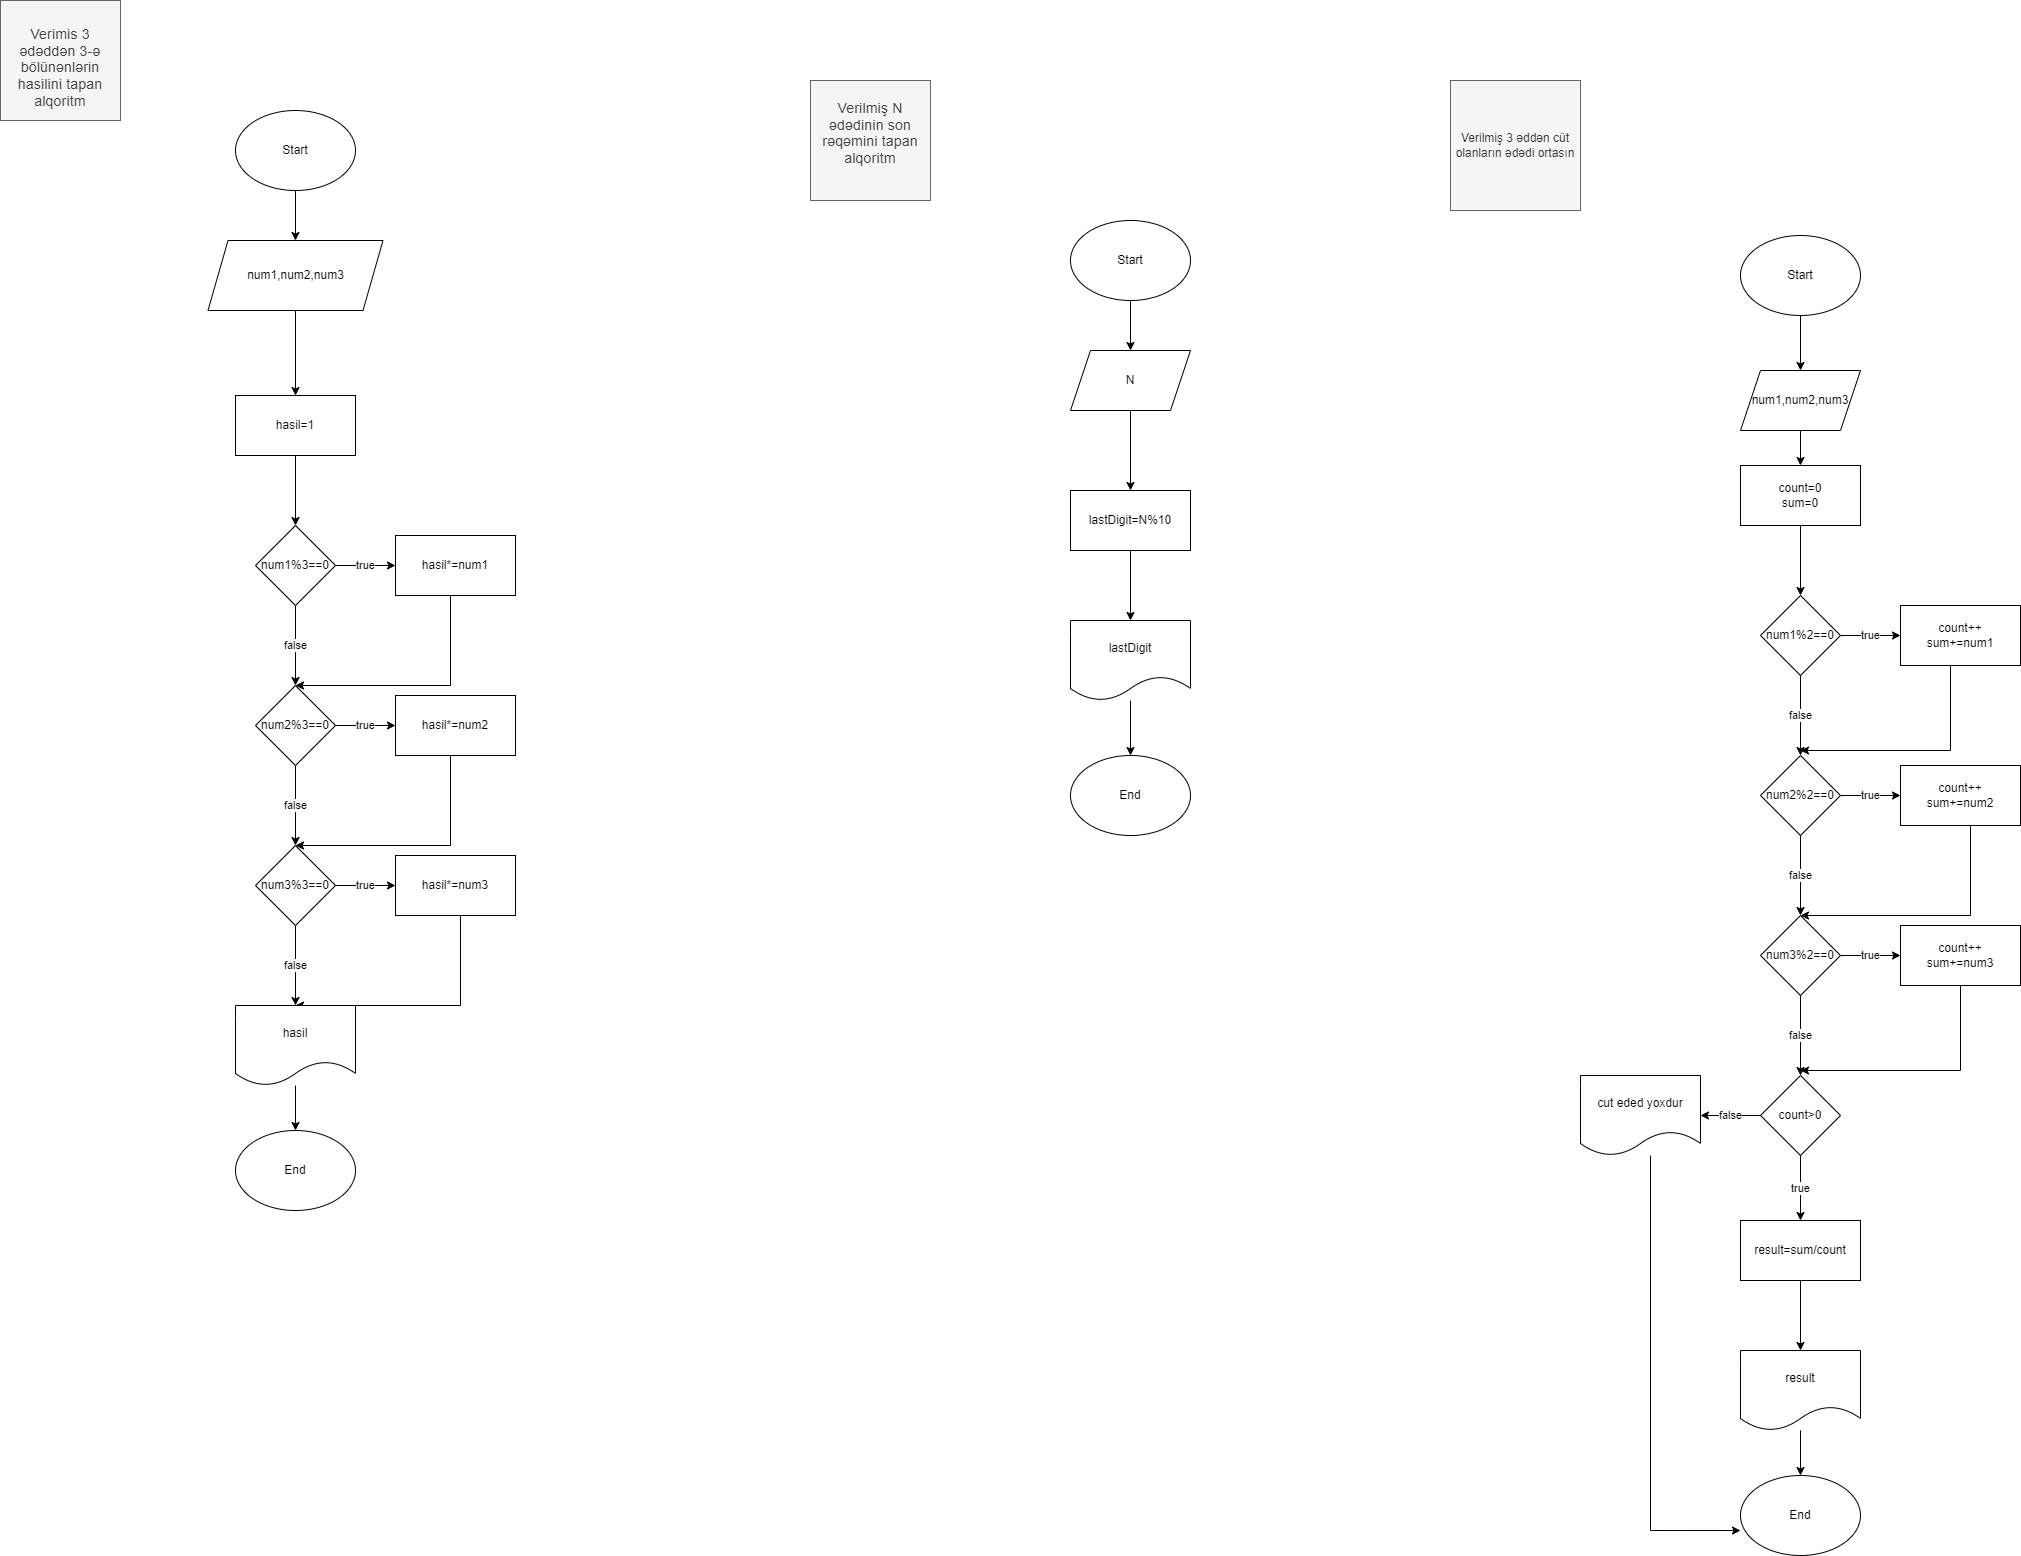

The diagram above was exported from draw.io. Its source (the exported page's mxGraphModel, read from the mxfile embedded in the PNG):
<mxGraphModel dx="794" dy="438" grid="1" gridSize="10" guides="1" tooltips="1" connect="1" arrows="1" fold="1" page="1" pageScale="1" pageWidth="850" pageHeight="1100" math="0" shadow="0">
  <root>
    <mxCell id="0" />
    <mxCell id="1" parent="0" />
    <mxCell id="zzkq8SNWAQqHiw_UWvYR-1" value="&lt;br&gt;&lt;span style=&quot;color: rgb(60, 64, 67); font-family: Roboto, Arial, sans-serif; font-size: 14px; font-style: normal; font-variant-ligatures: normal; font-variant-caps: normal; font-weight: 400; letter-spacing: 0.2px; orphans: 2; text-align: start; text-indent: 0px; text-transform: none; widows: 2; word-spacing: 0px; -webkit-text-stroke-width: 0px; text-decoration-thickness: initial; text-decoration-style: initial; text-decoration-color: initial; float: none; display: inline !important;&quot;&gt;Verimis 3 ədəddən 3-ə bölünənlərin hasilini tapan alqoritm&lt;/span&gt;&lt;br&gt;" style="whiteSpace=wrap;html=1;aspect=fixed;fillColor=#f5f5f5;fontColor=#333333;strokeColor=#666666;" vertex="1" parent="1">
      <mxGeometry x="70" y="40" width="120" height="120" as="geometry" />
    </mxCell>
    <mxCell id="zzkq8SNWAQqHiw_UWvYR-4" value="" style="edgeStyle=orthogonalEdgeStyle;rounded=0;orthogonalLoop=1;jettySize=auto;html=1;" edge="1" parent="1" source="zzkq8SNWAQqHiw_UWvYR-2" target="zzkq8SNWAQqHiw_UWvYR-3">
      <mxGeometry relative="1" as="geometry" />
    </mxCell>
    <mxCell id="zzkq8SNWAQqHiw_UWvYR-2" value="Start" style="ellipse;whiteSpace=wrap;html=1;" vertex="1" parent="1">
      <mxGeometry x="305" y="150" width="120" height="80" as="geometry" />
    </mxCell>
    <mxCell id="zzkq8SNWAQqHiw_UWvYR-6" value="" style="edgeStyle=orthogonalEdgeStyle;rounded=0;orthogonalLoop=1;jettySize=auto;html=1;" edge="1" parent="1" source="zzkq8SNWAQqHiw_UWvYR-3" target="zzkq8SNWAQqHiw_UWvYR-5">
      <mxGeometry relative="1" as="geometry" />
    </mxCell>
    <mxCell id="zzkq8SNWAQqHiw_UWvYR-3" value="num1,num2,num3" style="shape=parallelogram;perimeter=parallelogramPerimeter;whiteSpace=wrap;html=1;fixedSize=1;" vertex="1" parent="1">
      <mxGeometry x="277.5" y="280" width="175" height="70" as="geometry" />
    </mxCell>
    <mxCell id="zzkq8SNWAQqHiw_UWvYR-8" value="" style="edgeStyle=orthogonalEdgeStyle;rounded=0;orthogonalLoop=1;jettySize=auto;html=1;" edge="1" parent="1" source="zzkq8SNWAQqHiw_UWvYR-5" target="zzkq8SNWAQqHiw_UWvYR-7">
      <mxGeometry relative="1" as="geometry" />
    </mxCell>
    <mxCell id="zzkq8SNWAQqHiw_UWvYR-5" value="hasil=1" style="whiteSpace=wrap;html=1;" vertex="1" parent="1">
      <mxGeometry x="305" y="435" width="120" height="60" as="geometry" />
    </mxCell>
    <mxCell id="zzkq8SNWAQqHiw_UWvYR-10" value="true" style="edgeStyle=orthogonalEdgeStyle;rounded=0;orthogonalLoop=1;jettySize=auto;html=1;" edge="1" parent="1" source="zzkq8SNWAQqHiw_UWvYR-7" target="zzkq8SNWAQqHiw_UWvYR-9">
      <mxGeometry relative="1" as="geometry" />
    </mxCell>
    <mxCell id="zzkq8SNWAQqHiw_UWvYR-12" value="false" style="edgeStyle=orthogonalEdgeStyle;rounded=0;orthogonalLoop=1;jettySize=auto;html=1;" edge="1" parent="1" source="zzkq8SNWAQqHiw_UWvYR-7" target="zzkq8SNWAQqHiw_UWvYR-11">
      <mxGeometry relative="1" as="geometry" />
    </mxCell>
    <mxCell id="zzkq8SNWAQqHiw_UWvYR-7" value="num1%3==0" style="rhombus;whiteSpace=wrap;html=1;" vertex="1" parent="1">
      <mxGeometry x="325" y="565" width="80" height="80" as="geometry" />
    </mxCell>
    <mxCell id="zzkq8SNWAQqHiw_UWvYR-13" style="edgeStyle=orthogonalEdgeStyle;rounded=0;orthogonalLoop=1;jettySize=auto;html=1;entryX=0.5;entryY=0;entryDx=0;entryDy=0;" edge="1" parent="1" source="zzkq8SNWAQqHiw_UWvYR-9" target="zzkq8SNWAQqHiw_UWvYR-11">
      <mxGeometry relative="1" as="geometry">
        <Array as="points">
          <mxPoint x="520" y="725" />
        </Array>
      </mxGeometry>
    </mxCell>
    <mxCell id="zzkq8SNWAQqHiw_UWvYR-9" value="hasil*=num1" style="whiteSpace=wrap;html=1;" vertex="1" parent="1">
      <mxGeometry x="465" y="575" width="120" height="60" as="geometry" />
    </mxCell>
    <mxCell id="zzkq8SNWAQqHiw_UWvYR-15" value="true" style="edgeStyle=orthogonalEdgeStyle;rounded=0;orthogonalLoop=1;jettySize=auto;html=1;" edge="1" parent="1" source="zzkq8SNWAQqHiw_UWvYR-11" target="zzkq8SNWAQqHiw_UWvYR-14">
      <mxGeometry relative="1" as="geometry" />
    </mxCell>
    <mxCell id="zzkq8SNWAQqHiw_UWvYR-17" value="false" style="edgeStyle=orthogonalEdgeStyle;rounded=0;orthogonalLoop=1;jettySize=auto;html=1;" edge="1" parent="1" source="zzkq8SNWAQqHiw_UWvYR-11" target="zzkq8SNWAQqHiw_UWvYR-16">
      <mxGeometry relative="1" as="geometry" />
    </mxCell>
    <mxCell id="zzkq8SNWAQqHiw_UWvYR-11" value="num2%3==0" style="rhombus;whiteSpace=wrap;html=1;" vertex="1" parent="1">
      <mxGeometry x="325" y="725" width="80" height="80" as="geometry" />
    </mxCell>
    <mxCell id="zzkq8SNWAQqHiw_UWvYR-18" style="edgeStyle=orthogonalEdgeStyle;rounded=0;orthogonalLoop=1;jettySize=auto;html=1;entryX=0.5;entryY=0;entryDx=0;entryDy=0;" edge="1" parent="1" source="zzkq8SNWAQqHiw_UWvYR-14" target="zzkq8SNWAQqHiw_UWvYR-16">
      <mxGeometry relative="1" as="geometry">
        <Array as="points">
          <mxPoint x="520" y="885" />
        </Array>
      </mxGeometry>
    </mxCell>
    <mxCell id="zzkq8SNWAQqHiw_UWvYR-14" value="hasil*=num2" style="whiteSpace=wrap;html=1;" vertex="1" parent="1">
      <mxGeometry x="465" y="735" width="120" height="60" as="geometry" />
    </mxCell>
    <mxCell id="zzkq8SNWAQqHiw_UWvYR-21" value="true" style="edgeStyle=orthogonalEdgeStyle;rounded=0;orthogonalLoop=1;jettySize=auto;html=1;" edge="1" parent="1" source="zzkq8SNWAQqHiw_UWvYR-16" target="zzkq8SNWAQqHiw_UWvYR-20">
      <mxGeometry relative="1" as="geometry" />
    </mxCell>
    <mxCell id="zzkq8SNWAQqHiw_UWvYR-23" value="false" style="edgeStyle=orthogonalEdgeStyle;rounded=0;orthogonalLoop=1;jettySize=auto;html=1;" edge="1" parent="1" source="zzkq8SNWAQqHiw_UWvYR-16" target="zzkq8SNWAQqHiw_UWvYR-22">
      <mxGeometry relative="1" as="geometry">
        <Array as="points">
          <mxPoint x="365" y="1000" />
          <mxPoint x="365" y="1000" />
        </Array>
      </mxGeometry>
    </mxCell>
    <mxCell id="zzkq8SNWAQqHiw_UWvYR-16" value="num3%3==0" style="rhombus;whiteSpace=wrap;html=1;" vertex="1" parent="1">
      <mxGeometry x="325" y="885" width="80" height="80" as="geometry" />
    </mxCell>
    <mxCell id="zzkq8SNWAQqHiw_UWvYR-27" style="edgeStyle=orthogonalEdgeStyle;rounded=0;orthogonalLoop=1;jettySize=auto;html=1;entryX=0.5;entryY=0;entryDx=0;entryDy=0;" edge="1" parent="1" source="zzkq8SNWAQqHiw_UWvYR-20" target="zzkq8SNWAQqHiw_UWvYR-22">
      <mxGeometry relative="1" as="geometry">
        <Array as="points">
          <mxPoint x="530" y="1045" />
        </Array>
      </mxGeometry>
    </mxCell>
    <mxCell id="zzkq8SNWAQqHiw_UWvYR-20" value="hasil*=num3" style="whiteSpace=wrap;html=1;" vertex="1" parent="1">
      <mxGeometry x="465" y="895" width="120" height="60" as="geometry" />
    </mxCell>
    <mxCell id="zzkq8SNWAQqHiw_UWvYR-25" value="" style="edgeStyle=orthogonalEdgeStyle;rounded=0;orthogonalLoop=1;jettySize=auto;html=1;" edge="1" parent="1" source="zzkq8SNWAQqHiw_UWvYR-22" target="zzkq8SNWAQqHiw_UWvYR-24">
      <mxGeometry relative="1" as="geometry" />
    </mxCell>
    <mxCell id="zzkq8SNWAQqHiw_UWvYR-22" value="hasil" style="shape=document;whiteSpace=wrap;html=1;boundedLbl=1;" vertex="1" parent="1">
      <mxGeometry x="305" y="1045" width="120" height="80" as="geometry" />
    </mxCell>
    <mxCell id="zzkq8SNWAQqHiw_UWvYR-24" value="End" style="ellipse;whiteSpace=wrap;html=1;" vertex="1" parent="1">
      <mxGeometry x="305" y="1170" width="120" height="80" as="geometry" />
    </mxCell>
    <mxCell id="zzkq8SNWAQqHiw_UWvYR-29" value="&#10;&lt;span style=&quot;color: rgb(60, 64, 67); font-family: Roboto, Arial, sans-serif; font-size: 14px; font-style: normal; font-variant-ligatures: normal; font-variant-caps: normal; font-weight: 400; letter-spacing: 0.2px; orphans: 2; text-align: start; text-indent: 0px; text-transform: none; widows: 2; word-spacing: 0px; -webkit-text-stroke-width: 0px; text-decoration-thickness: initial; text-decoration-style: initial; text-decoration-color: initial; float: none; display: inline !important;&quot;&gt;Verilmiş N ədədinin son rəqəmini tapan alqoritm&lt;/span&gt;&#10;&#10;" style="whiteSpace=wrap;html=1;aspect=fixed;fillColor=#f5f5f5;fontColor=#333333;strokeColor=#666666;" vertex="1" parent="1">
      <mxGeometry x="880" y="120" width="120" height="120" as="geometry" />
    </mxCell>
    <mxCell id="zzkq8SNWAQqHiw_UWvYR-32" value="" style="edgeStyle=orthogonalEdgeStyle;rounded=0;orthogonalLoop=1;jettySize=auto;html=1;" edge="1" parent="1" source="zzkq8SNWAQqHiw_UWvYR-30" target="zzkq8SNWAQqHiw_UWvYR-31">
      <mxGeometry relative="1" as="geometry" />
    </mxCell>
    <mxCell id="zzkq8SNWAQqHiw_UWvYR-30" value="Start" style="ellipse;whiteSpace=wrap;html=1;" vertex="1" parent="1">
      <mxGeometry x="1140" y="260" width="120" height="80" as="geometry" />
    </mxCell>
    <mxCell id="zzkq8SNWAQqHiw_UWvYR-34" value="" style="edgeStyle=orthogonalEdgeStyle;rounded=0;orthogonalLoop=1;jettySize=auto;html=1;" edge="1" parent="1" source="zzkq8SNWAQqHiw_UWvYR-31" target="zzkq8SNWAQqHiw_UWvYR-33">
      <mxGeometry relative="1" as="geometry" />
    </mxCell>
    <mxCell id="zzkq8SNWAQqHiw_UWvYR-31" value="N" style="shape=parallelogram;perimeter=parallelogramPerimeter;whiteSpace=wrap;html=1;fixedSize=1;" vertex="1" parent="1">
      <mxGeometry x="1140" y="390" width="120" height="60" as="geometry" />
    </mxCell>
    <mxCell id="zzkq8SNWAQqHiw_UWvYR-36" value="" style="edgeStyle=orthogonalEdgeStyle;rounded=0;orthogonalLoop=1;jettySize=auto;html=1;" edge="1" parent="1" source="zzkq8SNWAQqHiw_UWvYR-33" target="zzkq8SNWAQqHiw_UWvYR-35">
      <mxGeometry relative="1" as="geometry" />
    </mxCell>
    <mxCell id="zzkq8SNWAQqHiw_UWvYR-33" value="lastDigit=N%10" style="whiteSpace=wrap;html=1;" vertex="1" parent="1">
      <mxGeometry x="1140" y="530" width="120" height="60" as="geometry" />
    </mxCell>
    <mxCell id="zzkq8SNWAQqHiw_UWvYR-38" value="" style="edgeStyle=orthogonalEdgeStyle;rounded=0;orthogonalLoop=1;jettySize=auto;html=1;" edge="1" parent="1" source="zzkq8SNWAQqHiw_UWvYR-35" target="zzkq8SNWAQqHiw_UWvYR-37">
      <mxGeometry relative="1" as="geometry" />
    </mxCell>
    <mxCell id="zzkq8SNWAQqHiw_UWvYR-35" value="lastDigit" style="shape=document;whiteSpace=wrap;html=1;boundedLbl=1;" vertex="1" parent="1">
      <mxGeometry x="1140" y="660" width="120" height="80" as="geometry" />
    </mxCell>
    <mxCell id="zzkq8SNWAQqHiw_UWvYR-37" value="End" style="ellipse;whiteSpace=wrap;html=1;" vertex="1" parent="1">
      <mxGeometry x="1140" y="795" width="120" height="80" as="geometry" />
    </mxCell>
    <mxCell id="zzkq8SNWAQqHiw_UWvYR-39" value="Verilmiş 3 əddən cüt olanların ədədi ortasın" style="whiteSpace=wrap;html=1;aspect=fixed;fillColor=#f5f5f5;fontColor=#333333;strokeColor=#666666;" vertex="1" parent="1">
      <mxGeometry x="1520" y="120" width="130" height="130" as="geometry" />
    </mxCell>
    <mxCell id="zzkq8SNWAQqHiw_UWvYR-43" value="" style="edgeStyle=orthogonalEdgeStyle;rounded=0;orthogonalLoop=1;jettySize=auto;html=1;" edge="1" parent="1" source="zzkq8SNWAQqHiw_UWvYR-41" target="zzkq8SNWAQqHiw_UWvYR-42">
      <mxGeometry relative="1" as="geometry" />
    </mxCell>
    <mxCell id="zzkq8SNWAQqHiw_UWvYR-41" value="Start" style="ellipse;whiteSpace=wrap;html=1;" vertex="1" parent="1">
      <mxGeometry x="1810" y="275" width="120" height="80" as="geometry" />
    </mxCell>
    <mxCell id="zzkq8SNWAQqHiw_UWvYR-45" value="" style="edgeStyle=orthogonalEdgeStyle;rounded=0;orthogonalLoop=1;jettySize=auto;html=1;" edge="1" parent="1" source="zzkq8SNWAQqHiw_UWvYR-42" target="zzkq8SNWAQqHiw_UWvYR-44">
      <mxGeometry relative="1" as="geometry" />
    </mxCell>
    <mxCell id="zzkq8SNWAQqHiw_UWvYR-42" value="num1,num2,num3" style="shape=parallelogram;perimeter=parallelogramPerimeter;whiteSpace=wrap;html=1;fixedSize=1;" vertex="1" parent="1">
      <mxGeometry x="1810" y="410" width="120" height="60" as="geometry" />
    </mxCell>
    <mxCell id="zzkq8SNWAQqHiw_UWvYR-47" value="" style="edgeStyle=orthogonalEdgeStyle;rounded=0;orthogonalLoop=1;jettySize=auto;html=1;" edge="1" parent="1" source="zzkq8SNWAQqHiw_UWvYR-44" target="zzkq8SNWAQqHiw_UWvYR-46">
      <mxGeometry relative="1" as="geometry" />
    </mxCell>
    <mxCell id="zzkq8SNWAQqHiw_UWvYR-44" value="count=0&lt;br&gt;sum=0" style="whiteSpace=wrap;html=1;" vertex="1" parent="1">
      <mxGeometry x="1810" y="505" width="120" height="60" as="geometry" />
    </mxCell>
    <mxCell id="zzkq8SNWAQqHiw_UWvYR-49" value="true" style="edgeStyle=orthogonalEdgeStyle;rounded=0;orthogonalLoop=1;jettySize=auto;html=1;" edge="1" parent="1" source="zzkq8SNWAQqHiw_UWvYR-46" target="zzkq8SNWAQqHiw_UWvYR-48">
      <mxGeometry relative="1" as="geometry" />
    </mxCell>
    <mxCell id="zzkq8SNWAQqHiw_UWvYR-51" value="false" style="edgeStyle=orthogonalEdgeStyle;rounded=0;orthogonalLoop=1;jettySize=auto;html=1;" edge="1" parent="1" source="zzkq8SNWAQqHiw_UWvYR-46" target="zzkq8SNWAQqHiw_UWvYR-50">
      <mxGeometry relative="1" as="geometry" />
    </mxCell>
    <mxCell id="zzkq8SNWAQqHiw_UWvYR-46" value="num1%2==0" style="rhombus;whiteSpace=wrap;html=1;" vertex="1" parent="1">
      <mxGeometry x="1830" y="635" width="80" height="80" as="geometry" />
    </mxCell>
    <mxCell id="zzkq8SNWAQqHiw_UWvYR-54" style="edgeStyle=orthogonalEdgeStyle;rounded=0;orthogonalLoop=1;jettySize=auto;html=1;" edge="1" parent="1" source="zzkq8SNWAQqHiw_UWvYR-48">
      <mxGeometry relative="1" as="geometry">
        <mxPoint x="1870" y="790" as="targetPoint" />
        <Array as="points">
          <mxPoint x="2020" y="790" />
        </Array>
      </mxGeometry>
    </mxCell>
    <mxCell id="zzkq8SNWAQqHiw_UWvYR-48" value="count++&lt;br&gt;sum+=num1" style="whiteSpace=wrap;html=1;" vertex="1" parent="1">
      <mxGeometry x="1970" y="645" width="120" height="60" as="geometry" />
    </mxCell>
    <mxCell id="zzkq8SNWAQqHiw_UWvYR-53" value="true" style="edgeStyle=orthogonalEdgeStyle;rounded=0;orthogonalLoop=1;jettySize=auto;html=1;" edge="1" parent="1" source="zzkq8SNWAQqHiw_UWvYR-50" target="zzkq8SNWAQqHiw_UWvYR-52">
      <mxGeometry relative="1" as="geometry" />
    </mxCell>
    <mxCell id="zzkq8SNWAQqHiw_UWvYR-56" value="false" style="edgeStyle=orthogonalEdgeStyle;rounded=0;orthogonalLoop=1;jettySize=auto;html=1;" edge="1" parent="1" source="zzkq8SNWAQqHiw_UWvYR-50" target="zzkq8SNWAQqHiw_UWvYR-55">
      <mxGeometry relative="1" as="geometry" />
    </mxCell>
    <mxCell id="zzkq8SNWAQqHiw_UWvYR-50" value="num2%2==0" style="rhombus;whiteSpace=wrap;html=1;" vertex="1" parent="1">
      <mxGeometry x="1830" y="795" width="80" height="80" as="geometry" />
    </mxCell>
    <mxCell id="zzkq8SNWAQqHiw_UWvYR-59" style="edgeStyle=orthogonalEdgeStyle;rounded=0;orthogonalLoop=1;jettySize=auto;html=1;entryX=0.5;entryY=0;entryDx=0;entryDy=0;" edge="1" parent="1" source="zzkq8SNWAQqHiw_UWvYR-52" target="zzkq8SNWAQqHiw_UWvYR-55">
      <mxGeometry relative="1" as="geometry">
        <Array as="points">
          <mxPoint x="2040" y="955" />
        </Array>
      </mxGeometry>
    </mxCell>
    <mxCell id="zzkq8SNWAQqHiw_UWvYR-52" value="count++&lt;br&gt;sum+=num2" style="whiteSpace=wrap;html=1;" vertex="1" parent="1">
      <mxGeometry x="1970" y="805" width="120" height="60" as="geometry" />
    </mxCell>
    <mxCell id="zzkq8SNWAQqHiw_UWvYR-58" value="true" style="edgeStyle=orthogonalEdgeStyle;rounded=0;orthogonalLoop=1;jettySize=auto;html=1;" edge="1" parent="1" source="zzkq8SNWAQqHiw_UWvYR-55" target="zzkq8SNWAQqHiw_UWvYR-57">
      <mxGeometry relative="1" as="geometry" />
    </mxCell>
    <mxCell id="zzkq8SNWAQqHiw_UWvYR-70" value="false" style="edgeStyle=orthogonalEdgeStyle;rounded=0;orthogonalLoop=1;jettySize=auto;html=1;" edge="1" parent="1" source="zzkq8SNWAQqHiw_UWvYR-55" target="zzkq8SNWAQqHiw_UWvYR-69">
      <mxGeometry relative="1" as="geometry" />
    </mxCell>
    <mxCell id="zzkq8SNWAQqHiw_UWvYR-55" value="num3%2==0" style="rhombus;whiteSpace=wrap;html=1;" vertex="1" parent="1">
      <mxGeometry x="1830" y="955" width="80" height="80" as="geometry" />
    </mxCell>
    <mxCell id="zzkq8SNWAQqHiw_UWvYR-71" style="edgeStyle=orthogonalEdgeStyle;rounded=0;orthogonalLoop=1;jettySize=auto;html=1;" edge="1" parent="1" source="zzkq8SNWAQqHiw_UWvYR-57">
      <mxGeometry relative="1" as="geometry">
        <mxPoint x="1870" y="1110" as="targetPoint" />
        <Array as="points">
          <mxPoint x="2030" y="1110" />
        </Array>
      </mxGeometry>
    </mxCell>
    <mxCell id="zzkq8SNWAQqHiw_UWvYR-57" value="count++&lt;br&gt;sum+=num3" style="whiteSpace=wrap;html=1;" vertex="1" parent="1">
      <mxGeometry x="1970" y="965" width="120" height="60" as="geometry" />
    </mxCell>
    <mxCell id="zzkq8SNWAQqHiw_UWvYR-66" value="" style="edgeStyle=orthogonalEdgeStyle;rounded=0;orthogonalLoop=1;jettySize=auto;html=1;" edge="1" parent="1" source="zzkq8SNWAQqHiw_UWvYR-62" target="zzkq8SNWAQqHiw_UWvYR-65">
      <mxGeometry relative="1" as="geometry" />
    </mxCell>
    <mxCell id="zzkq8SNWAQqHiw_UWvYR-62" value="result=sum/count" style="whiteSpace=wrap;html=1;" vertex="1" parent="1">
      <mxGeometry x="1810" y="1260" width="120" height="60" as="geometry" />
    </mxCell>
    <mxCell id="zzkq8SNWAQqHiw_UWvYR-68" value="" style="edgeStyle=orthogonalEdgeStyle;rounded=0;orthogonalLoop=1;jettySize=auto;html=1;" edge="1" parent="1" source="zzkq8SNWAQqHiw_UWvYR-65" target="zzkq8SNWAQqHiw_UWvYR-67">
      <mxGeometry relative="1" as="geometry" />
    </mxCell>
    <mxCell id="zzkq8SNWAQqHiw_UWvYR-65" value="result" style="shape=document;whiteSpace=wrap;html=1;boundedLbl=1;" vertex="1" parent="1">
      <mxGeometry x="1810" y="1390" width="120" height="80" as="geometry" />
    </mxCell>
    <mxCell id="zzkq8SNWAQqHiw_UWvYR-67" value="End" style="ellipse;whiteSpace=wrap;html=1;" vertex="1" parent="1">
      <mxGeometry x="1810" y="1515" width="120" height="80" as="geometry" />
    </mxCell>
    <mxCell id="zzkq8SNWAQqHiw_UWvYR-72" value="true" style="edgeStyle=orthogonalEdgeStyle;rounded=0;orthogonalLoop=1;jettySize=auto;html=1;" edge="1" parent="1" source="zzkq8SNWAQqHiw_UWvYR-69" target="zzkq8SNWAQqHiw_UWvYR-62">
      <mxGeometry relative="1" as="geometry" />
    </mxCell>
    <mxCell id="zzkq8SNWAQqHiw_UWvYR-74" value="false" style="edgeStyle=orthogonalEdgeStyle;rounded=0;orthogonalLoop=1;jettySize=auto;html=1;" edge="1" parent="1" source="zzkq8SNWAQqHiw_UWvYR-69" target="zzkq8SNWAQqHiw_UWvYR-73">
      <mxGeometry relative="1" as="geometry" />
    </mxCell>
    <mxCell id="zzkq8SNWAQqHiw_UWvYR-69" value="count&amp;gt;0" style="rhombus;whiteSpace=wrap;html=1;" vertex="1" parent="1">
      <mxGeometry x="1830" y="1115" width="80" height="80" as="geometry" />
    </mxCell>
    <mxCell id="zzkq8SNWAQqHiw_UWvYR-75" style="edgeStyle=orthogonalEdgeStyle;rounded=0;orthogonalLoop=1;jettySize=auto;html=1;entryX=0;entryY=0.688;entryDx=0;entryDy=0;entryPerimeter=0;" edge="1" parent="1" source="zzkq8SNWAQqHiw_UWvYR-73" target="zzkq8SNWAQqHiw_UWvYR-67">
      <mxGeometry relative="1" as="geometry">
        <Array as="points">
          <mxPoint x="1720" y="1570" />
        </Array>
      </mxGeometry>
    </mxCell>
    <mxCell id="zzkq8SNWAQqHiw_UWvYR-73" value="cut eded yoxdur" style="shape=document;whiteSpace=wrap;html=1;boundedLbl=1;" vertex="1" parent="1">
      <mxGeometry x="1650" y="1115" width="120" height="80" as="geometry" />
    </mxCell>
  </root>
</mxGraphModel>